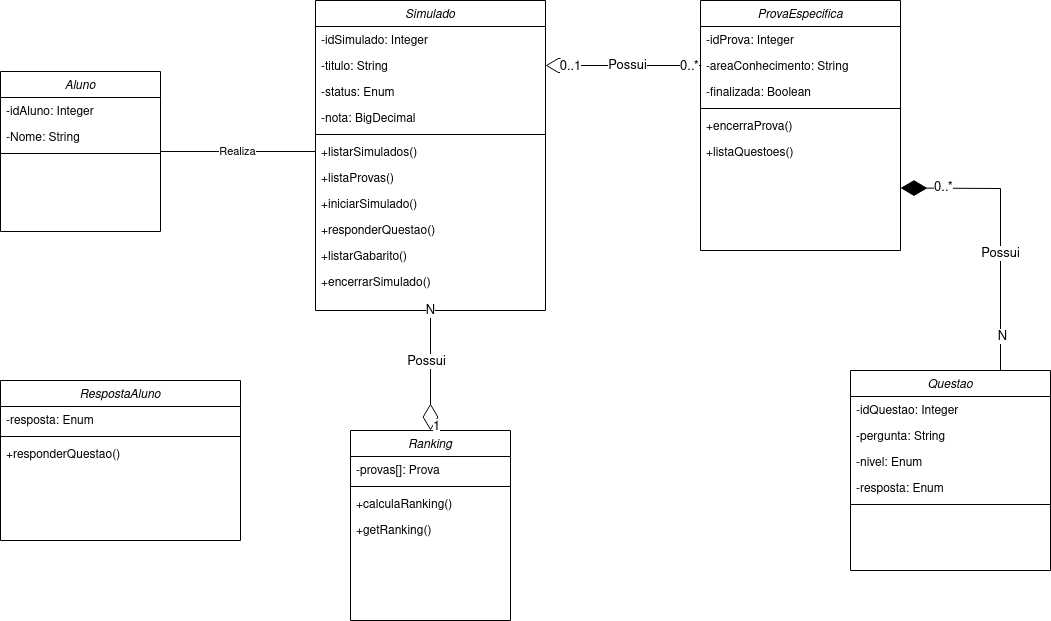

The diagram above was exported from draw.io. Its source (the exported page's mxGraphModel, read from the mxfile embedded in the PNG):
<mxGraphModel dx="1262" dy="659" grid="1" gridSize="10" guides="1" tooltips="1" connect="1" arrows="1" fold="1" page="1" pageScale="1" pageWidth="1169" pageHeight="1654" math="0" shadow="0">
  <root>
    <mxCell id="WIyWlLk6GJQsqaUBKTNV-0" />
    <mxCell id="WIyWlLk6GJQsqaUBKTNV-1" parent="WIyWlLk6GJQsqaUBKTNV-0" />
    <mxCell id="VTmA27cghMniyeztLlUn-18" value="Simulado" style="swimlane;fontStyle=2;align=center;verticalAlign=top;childLayout=stackLayout;horizontal=1;startSize=26;horizontalStack=0;resizeParent=1;resizeLast=0;collapsible=1;marginBottom=0;rounded=0;shadow=0;strokeWidth=1;" parent="WIyWlLk6GJQsqaUBKTNV-1" vertex="1">
      <mxGeometry x="355" y="40" width="230" height="310" as="geometry">
        <mxRectangle x="230" y="140" width="160" height="26" as="alternateBounds" />
      </mxGeometry>
    </mxCell>
    <mxCell id="VTmA27cghMniyeztLlUn-61" value="-idSimulado: Integer" style="text;align=left;verticalAlign=top;spacingLeft=4;spacingRight=4;overflow=hidden;rotatable=0;points=[[0,0.5],[1,0.5]];portConstraint=eastwest;" parent="VTmA27cghMniyeztLlUn-18" vertex="1">
      <mxGeometry y="26" width="230" height="26" as="geometry" />
    </mxCell>
    <mxCell id="VTmA27cghMniyeztLlUn-19" value="-titulo: String" style="text;align=left;verticalAlign=top;spacingLeft=4;spacingRight=4;overflow=hidden;rotatable=0;points=[[0,0.5],[1,0.5]];portConstraint=eastwest;" parent="VTmA27cghMniyeztLlUn-18" vertex="1">
      <mxGeometry y="52" width="230" height="26" as="geometry" />
    </mxCell>
    <mxCell id="SuVgk8b5NOWoIwU-isrx-0" value="-status: Enum " style="text;align=left;verticalAlign=top;spacingLeft=4;spacingRight=4;overflow=hidden;rotatable=0;points=[[0,0.5],[1,0.5]];portConstraint=eastwest;" parent="VTmA27cghMniyeztLlUn-18" vertex="1">
      <mxGeometry y="78" width="230" height="26" as="geometry" />
    </mxCell>
    <mxCell id="VTmA27cghMniyeztLlUn-65" value="-nota: BigDecimal" style="text;align=left;verticalAlign=top;spacingLeft=4;spacingRight=4;overflow=hidden;rotatable=0;points=[[0,0.5],[1,0.5]];portConstraint=eastwest;" parent="VTmA27cghMniyeztLlUn-18" vertex="1">
      <mxGeometry y="104" width="230" height="26" as="geometry" />
    </mxCell>
    <mxCell id="VTmA27cghMniyeztLlUn-22" value="" style="line;html=1;strokeWidth=1;align=left;verticalAlign=middle;spacingTop=-1;spacingLeft=3;spacingRight=3;rotatable=0;labelPosition=right;points=[];portConstraint=eastwest;" parent="VTmA27cghMniyeztLlUn-18" vertex="1">
      <mxGeometry y="130" width="230" height="8" as="geometry" />
    </mxCell>
    <mxCell id="h2WqUclZf-xPCE3Tc4J4-4" value="+listarSimulados()" style="text;align=left;verticalAlign=top;spacingLeft=4;spacingRight=4;overflow=hidden;rotatable=0;points=[[0,0.5],[1,0.5]];portConstraint=eastwest;rounded=0;shadow=0;html=0;" parent="VTmA27cghMniyeztLlUn-18" vertex="1">
      <mxGeometry y="138" width="230" height="26" as="geometry" />
    </mxCell>
    <mxCell id="SuVgk8b5NOWoIwU-isrx-2" value="+listaProvas()" style="text;align=left;verticalAlign=top;spacingLeft=4;spacingRight=4;overflow=hidden;rotatable=0;points=[[0,0.5],[1,0.5]];portConstraint=eastwest;rounded=0;shadow=0;html=0;" parent="VTmA27cghMniyeztLlUn-18" vertex="1">
      <mxGeometry y="164" width="230" height="26" as="geometry" />
    </mxCell>
    <mxCell id="h2WqUclZf-xPCE3Tc4J4-7" value="+iniciarSimulado()" style="text;align=left;verticalAlign=top;spacingLeft=4;spacingRight=4;overflow=hidden;rotatable=0;points=[[0,0.5],[1,0.5]];portConstraint=eastwest;rounded=0;shadow=0;html=0;" parent="VTmA27cghMniyeztLlUn-18" vertex="1">
      <mxGeometry y="190" width="230" height="26" as="geometry" />
    </mxCell>
    <mxCell id="N3rPUuugr2xjMFRuEH1B-3" value="+responderQuestao()" style="text;align=left;verticalAlign=top;spacingLeft=4;spacingRight=4;overflow=hidden;rotatable=0;points=[[0,0.5],[1,0.5]];portConstraint=eastwest;rounded=0;shadow=0;html=0;" parent="VTmA27cghMniyeztLlUn-18" vertex="1">
      <mxGeometry y="216" width="230" height="26" as="geometry" />
    </mxCell>
    <mxCell id="h2WqUclZf-xPCE3Tc4J4-5" value="+listarGabarito()" style="text;align=left;verticalAlign=top;spacingLeft=4;spacingRight=4;overflow=hidden;rotatable=0;points=[[0,0.5],[1,0.5]];portConstraint=eastwest;rounded=0;shadow=0;html=0;" parent="VTmA27cghMniyeztLlUn-18" vertex="1">
      <mxGeometry y="242" width="230" height="26" as="geometry" />
    </mxCell>
    <mxCell id="wv35SBAL3mixWbFhMJx7-10" value="+encerrarSimulado()" style="text;align=left;verticalAlign=top;spacingLeft=4;spacingRight=4;overflow=hidden;rotatable=0;points=[[0,0.5],[1,0.5]];portConstraint=eastwest;rounded=0;shadow=0;html=0;" vertex="1" parent="VTmA27cghMniyeztLlUn-18">
      <mxGeometry y="268" width="230" height="26" as="geometry" />
    </mxCell>
    <mxCell id="VTmA27cghMniyeztLlUn-24" value="ProvaEspecifica" style="swimlane;fontStyle=2;align=center;verticalAlign=top;childLayout=stackLayout;horizontal=1;startSize=26;horizontalStack=0;resizeParent=1;resizeLast=0;collapsible=1;marginBottom=0;rounded=0;shadow=0;strokeWidth=1;" parent="WIyWlLk6GJQsqaUBKTNV-1" vertex="1">
      <mxGeometry x="740" y="40" width="200" height="250" as="geometry">
        <mxRectangle x="230" y="140" width="160" height="26" as="alternateBounds" />
      </mxGeometry>
    </mxCell>
    <mxCell id="VTmA27cghMniyeztLlUn-62" value="-idProva: Integer" style="text;align=left;verticalAlign=top;spacingLeft=4;spacingRight=4;overflow=hidden;rotatable=0;points=[[0,0.5],[1,0.5]];portConstraint=eastwest;" parent="VTmA27cghMniyeztLlUn-24" vertex="1">
      <mxGeometry y="26" width="200" height="26" as="geometry" />
    </mxCell>
    <mxCell id="VTmA27cghMniyeztLlUn-25" value="-areaConhecimento: String" style="text;align=left;verticalAlign=top;spacingLeft=4;spacingRight=4;overflow=hidden;rotatable=0;points=[[0,0.5],[1,0.5]];portConstraint=eastwest;" parent="VTmA27cghMniyeztLlUn-24" vertex="1">
      <mxGeometry y="52" width="200" height="26" as="geometry" />
    </mxCell>
    <mxCell id="SuVgk8b5NOWoIwU-isrx-4" value="-finalizada: Boolean" style="text;align=left;verticalAlign=top;spacingLeft=4;spacingRight=4;overflow=hidden;rotatable=0;points=[[0,0.5],[1,0.5]];portConstraint=eastwest;" parent="VTmA27cghMniyeztLlUn-24" vertex="1">
      <mxGeometry y="78" width="200" height="26" as="geometry" />
    </mxCell>
    <mxCell id="VTmA27cghMniyeztLlUn-28" value="" style="line;html=1;strokeWidth=1;align=left;verticalAlign=middle;spacingTop=-1;spacingLeft=3;spacingRight=3;rotatable=0;labelPosition=right;points=[];portConstraint=eastwest;" parent="VTmA27cghMniyeztLlUn-24" vertex="1">
      <mxGeometry y="104" width="200" height="8" as="geometry" />
    </mxCell>
    <mxCell id="SuVgk8b5NOWoIwU-isrx-6" value="+encerraProva()" style="text;align=left;verticalAlign=top;spacingLeft=4;spacingRight=4;overflow=hidden;rotatable=0;points=[[0,0.5],[1,0.5]];portConstraint=eastwest;rounded=0;shadow=0;html=0;" parent="VTmA27cghMniyeztLlUn-24" vertex="1">
      <mxGeometry y="112" width="200" height="26" as="geometry" />
    </mxCell>
    <mxCell id="SuVgk8b5NOWoIwU-isrx-9" value="+listaQuestoes()" style="text;align=left;verticalAlign=top;spacingLeft=4;spacingRight=4;overflow=hidden;rotatable=0;points=[[0,0.5],[1,0.5]];portConstraint=eastwest;rounded=0;shadow=0;html=0;" parent="VTmA27cghMniyeztLlUn-24" vertex="1">
      <mxGeometry y="138" width="200" height="26" as="geometry" />
    </mxCell>
    <mxCell id="VTmA27cghMniyeztLlUn-30" value="Questao " style="swimlane;fontStyle=2;align=center;verticalAlign=top;childLayout=stackLayout;horizontal=1;startSize=26;horizontalStack=0;resizeParent=1;resizeLast=0;collapsible=1;marginBottom=0;rounded=0;shadow=0;strokeWidth=1;" parent="WIyWlLk6GJQsqaUBKTNV-1" vertex="1">
      <mxGeometry x="890" y="410" width="200" height="200" as="geometry">
        <mxRectangle x="230" y="140" width="160" height="26" as="alternateBounds" />
      </mxGeometry>
    </mxCell>
    <mxCell id="VTmA27cghMniyeztLlUn-63" value="-idQuestao: Integer" style="text;align=left;verticalAlign=top;spacingLeft=4;spacingRight=4;overflow=hidden;rotatable=0;points=[[0,0.5],[1,0.5]];portConstraint=eastwest;" parent="VTmA27cghMniyeztLlUn-30" vertex="1">
      <mxGeometry y="26" width="200" height="26" as="geometry" />
    </mxCell>
    <mxCell id="VTmA27cghMniyeztLlUn-31" value="-pergunta: String" style="text;align=left;verticalAlign=top;spacingLeft=4;spacingRight=4;overflow=hidden;rotatable=0;points=[[0,0.5],[1,0.5]];portConstraint=eastwest;" parent="VTmA27cghMniyeztLlUn-30" vertex="1">
      <mxGeometry y="52" width="200" height="26" as="geometry" />
    </mxCell>
    <mxCell id="JJ9uZADWxiKixfBAS2m5-1" value="-nivel: Enum" style="text;align=left;verticalAlign=top;spacingLeft=4;spacingRight=4;overflow=hidden;rotatable=0;points=[[0,0.5],[1,0.5]];portConstraint=eastwest;" parent="VTmA27cghMniyeztLlUn-30" vertex="1">
      <mxGeometry y="78" width="200" height="26" as="geometry" />
    </mxCell>
    <mxCell id="SuVgk8b5NOWoIwU-isrx-7" value="-resposta: Enum" style="text;align=left;verticalAlign=top;spacingLeft=4;spacingRight=4;overflow=hidden;rotatable=0;points=[[0,0.5],[1,0.5]];portConstraint=eastwest;" parent="VTmA27cghMniyeztLlUn-30" vertex="1">
      <mxGeometry y="104" width="200" height="26" as="geometry" />
    </mxCell>
    <mxCell id="VTmA27cghMniyeztLlUn-34" value="" style="line;html=1;strokeWidth=1;align=left;verticalAlign=middle;spacingTop=-1;spacingLeft=3;spacingRight=3;rotatable=0;labelPosition=right;points=[];portConstraint=eastwest;" parent="VTmA27cghMniyeztLlUn-30" vertex="1">
      <mxGeometry y="130" width="200" height="8" as="geometry" />
    </mxCell>
    <mxCell id="VTmA27cghMniyeztLlUn-42" value="Ranking" style="swimlane;fontStyle=2;align=center;verticalAlign=top;childLayout=stackLayout;horizontal=1;startSize=26;horizontalStack=0;resizeParent=1;resizeLast=0;collapsible=1;marginBottom=0;rounded=0;shadow=0;strokeWidth=1;" parent="WIyWlLk6GJQsqaUBKTNV-1" vertex="1">
      <mxGeometry x="390" y="470" width="160" height="190" as="geometry">
        <mxRectangle x="230" y="140" width="160" height="26" as="alternateBounds" />
      </mxGeometry>
    </mxCell>
    <mxCell id="VTmA27cghMniyeztLlUn-60" value="-provas[]: Prova&#10;" style="text;align=left;verticalAlign=top;spacingLeft=4;spacingRight=4;overflow=hidden;rotatable=0;points=[[0,0.5],[1,0.5]];portConstraint=eastwest;" parent="VTmA27cghMniyeztLlUn-42" vertex="1">
      <mxGeometry y="26" width="160" height="26" as="geometry" />
    </mxCell>
    <mxCell id="VTmA27cghMniyeztLlUn-46" value="" style="line;html=1;strokeWidth=1;align=left;verticalAlign=middle;spacingTop=-1;spacingLeft=3;spacingRight=3;rotatable=0;labelPosition=right;points=[];portConstraint=eastwest;" parent="VTmA27cghMniyeztLlUn-42" vertex="1">
      <mxGeometry y="52" width="160" height="8" as="geometry" />
    </mxCell>
    <mxCell id="wv35SBAL3mixWbFhMJx7-0" value="+calculaRanking()" style="text;align=left;verticalAlign=top;spacingLeft=4;spacingRight=4;overflow=hidden;rotatable=0;points=[[0,0.5],[1,0.5]];portConstraint=eastwest;rounded=0;shadow=0;html=0;" vertex="1" parent="VTmA27cghMniyeztLlUn-42">
      <mxGeometry y="60" width="160" height="26" as="geometry" />
    </mxCell>
    <mxCell id="h2WqUclZf-xPCE3Tc4J4-10" value="+getRanking()" style="text;align=left;verticalAlign=top;spacingLeft=4;spacingRight=4;overflow=hidden;rotatable=0;points=[[0,0.5],[1,0.5]];portConstraint=eastwest;rounded=0;shadow=0;html=0;" parent="VTmA27cghMniyeztLlUn-42" vertex="1">
      <mxGeometry y="86" width="160" height="26" as="geometry" />
    </mxCell>
    <mxCell id="VTmA27cghMniyeztLlUn-52" value="Aluno" style="swimlane;fontStyle=2;align=center;verticalAlign=top;childLayout=stackLayout;horizontal=1;startSize=26;horizontalStack=0;resizeParent=1;resizeLast=0;collapsible=1;marginBottom=0;rounded=0;shadow=0;strokeWidth=1;" parent="WIyWlLk6GJQsqaUBKTNV-1" vertex="1">
      <mxGeometry x="40" y="111" width="160" height="160" as="geometry">
        <mxRectangle x="230" y="140" width="160" height="26" as="alternateBounds" />
      </mxGeometry>
    </mxCell>
    <mxCell id="VTmA27cghMniyeztLlUn-53" value="-idAluno: Integer" style="text;align=left;verticalAlign=top;spacingLeft=4;spacingRight=4;overflow=hidden;rotatable=0;points=[[0,0.5],[1,0.5]];portConstraint=eastwest;" parent="VTmA27cghMniyeztLlUn-52" vertex="1">
      <mxGeometry y="26" width="160" height="26" as="geometry" />
    </mxCell>
    <mxCell id="VTmA27cghMniyeztLlUn-54" value="-Nome: String&#10;" style="text;align=left;verticalAlign=top;spacingLeft=4;spacingRight=4;overflow=hidden;rotatable=0;points=[[0,0.5],[1,0.5]];portConstraint=eastwest;rounded=0;shadow=0;html=0;" parent="VTmA27cghMniyeztLlUn-52" vertex="1">
      <mxGeometry y="52" width="160" height="26" as="geometry" />
    </mxCell>
    <mxCell id="VTmA27cghMniyeztLlUn-56" value="" style="line;html=1;strokeWidth=1;align=left;verticalAlign=middle;spacingTop=-1;spacingLeft=3;spacingRight=3;rotatable=0;labelPosition=right;points=[];portConstraint=eastwest;" parent="VTmA27cghMniyeztLlUn-52" vertex="1">
      <mxGeometry y="78" width="160" height="8" as="geometry" />
    </mxCell>
    <mxCell id="JJ9uZADWxiKixfBAS2m5-16" value="&lt;font style=&quot;font-size: 13px&quot;&gt;Possui&lt;/font&gt;" style="endArrow=diamondThin;endFill=0;endSize=24;html=1;rounded=0;exitX=0;exitY=0.5;exitDx=0;exitDy=0;entryX=1;entryY=0.5;entryDx=0;entryDy=0;" parent="WIyWlLk6GJQsqaUBKTNV-1" source="VTmA27cghMniyeztLlUn-25" target="VTmA27cghMniyeztLlUn-19" edge="1">
      <mxGeometry x="-0.0526" width="160" relative="1" as="geometry">
        <mxPoint x="710" y="220" as="sourcePoint" />
        <mxPoint x="560" y="167" as="targetPoint" />
        <mxPoint as="offset" />
      </mxGeometry>
    </mxCell>
    <mxCell id="JJ9uZADWxiKixfBAS2m5-37" value="0..*" style="edgeLabel;html=1;align=center;verticalAlign=middle;resizable=0;points=[];fontSize=13;" parent="JJ9uZADWxiKixfBAS2m5-16" vertex="1" connectable="0">
      <mxGeometry x="-0.85" relative="1" as="geometry">
        <mxPoint as="offset" />
      </mxGeometry>
    </mxCell>
    <mxCell id="JJ9uZADWxiKixfBAS2m5-40" value="0..1" style="edgeLabel;html=1;align=center;verticalAlign=middle;resizable=0;points=[];fontSize=13;" parent="JJ9uZADWxiKixfBAS2m5-16" vertex="1" connectable="0">
      <mxGeometry x="0.6917" relative="1" as="geometry">
        <mxPoint as="offset" />
      </mxGeometry>
    </mxCell>
    <mxCell id="JJ9uZADWxiKixfBAS2m5-22" value="Realiza" style="endArrow=none;html=1;rounded=0;exitX=0;exitY=0.5;exitDx=0;exitDy=0;entryX=1;entryY=0.5;entryDx=0;entryDy=0;" parent="WIyWlLk6GJQsqaUBKTNV-1" source="h2WqUclZf-xPCE3Tc4J4-4" target="VTmA27cghMniyeztLlUn-52" edge="1">
      <mxGeometry width="50" height="50" relative="1" as="geometry">
        <mxPoint x="330" y="217" as="sourcePoint" />
        <mxPoint x="230" y="277" as="targetPoint" />
      </mxGeometry>
    </mxCell>
    <mxCell id="JJ9uZADWxiKixfBAS2m5-24" value="" style="endArrow=diamondThin;endFill=0;endSize=24;html=1;rounded=0;exitX=0.5;exitY=1;exitDx=0;exitDy=0;entryX=0.5;entryY=0;entryDx=0;entryDy=0;" parent="WIyWlLk6GJQsqaUBKTNV-1" source="VTmA27cghMniyeztLlUn-18" target="VTmA27cghMniyeztLlUn-42" edge="1">
      <mxGeometry width="160" relative="1" as="geometry">
        <mxPoint x="630" y="540" as="sourcePoint" />
        <mxPoint x="510" y="564" as="targetPoint" />
        <Array as="points" />
      </mxGeometry>
    </mxCell>
    <mxCell id="JJ9uZADWxiKixfBAS2m5-42" value="N" style="edgeLabel;html=1;align=center;verticalAlign=middle;resizable=0;points=[];fontSize=13;" parent="JJ9uZADWxiKixfBAS2m5-24" vertex="1" connectable="0">
      <mxGeometry x="-0.7349" y="-1" relative="1" as="geometry">
        <mxPoint y="-17" as="offset" />
      </mxGeometry>
    </mxCell>
    <mxCell id="JJ9uZADWxiKixfBAS2m5-43" value="1" style="edgeLabel;html=1;align=center;verticalAlign=middle;resizable=0;points=[];fontSize=13;" parent="JJ9uZADWxiKixfBAS2m5-24" vertex="1" connectable="0">
      <mxGeometry x="0.54" y="-2" relative="1" as="geometry">
        <mxPoint x="7" y="23" as="offset" />
      </mxGeometry>
    </mxCell>
    <mxCell id="JJ9uZADWxiKixfBAS2m5-44" value="Possui" style="edgeLabel;html=1;align=center;verticalAlign=middle;resizable=0;points=[];fontSize=13;" parent="JJ9uZADWxiKixfBAS2m5-24" vertex="1" connectable="0">
      <mxGeometry x="-0.1657" y="1" relative="1" as="geometry">
        <mxPoint x="-6" as="offset" />
      </mxGeometry>
    </mxCell>
    <mxCell id="JJ9uZADWxiKixfBAS2m5-31" value="&lt;font style=&quot;font-size: 13px&quot;&gt;Possui&lt;/font&gt;" style="endArrow=diamondThin;endFill=1;endSize=24;html=1;rounded=0;exitX=0.75;exitY=0;exitDx=0;exitDy=0;entryX=1;entryY=0.75;entryDx=0;entryDy=0;" parent="WIyWlLk6GJQsqaUBKTNV-1" source="VTmA27cghMniyeztLlUn-30" target="VTmA27cghMniyeztLlUn-24" edge="1">
      <mxGeometry x="-0.1735" width="160" relative="1" as="geometry">
        <mxPoint x="540" y="520" as="sourcePoint" />
        <mxPoint x="1100" y="260" as="targetPoint" />
        <Array as="points">
          <mxPoint x="1040" y="228" />
        </Array>
        <mxPoint as="offset" />
      </mxGeometry>
    </mxCell>
    <mxCell id="JJ9uZADWxiKixfBAS2m5-36" value="N" style="edgeLabel;html=1;align=center;verticalAlign=middle;resizable=0;points=[];fontSize=13;" parent="JJ9uZADWxiKixfBAS2m5-31" vertex="1" connectable="0">
      <mxGeometry x="-0.7537" relative="1" as="geometry">
        <mxPoint x="1" as="offset" />
      </mxGeometry>
    </mxCell>
    <mxCell id="JJ9uZADWxiKixfBAS2m5-39" value="0..*" style="edgeLabel;html=1;align=center;verticalAlign=middle;resizable=0;points=[];fontSize=13;" parent="JJ9uZADWxiKixfBAS2m5-31" vertex="1" connectable="0">
      <mxGeometry x="0.5456" y="-2" relative="1" as="geometry">
        <mxPoint x="-22" y="1" as="offset" />
      </mxGeometry>
    </mxCell>
    <mxCell id="wv35SBAL3mixWbFhMJx7-1" value="RespostaAluno" style="swimlane;fontStyle=2;align=center;verticalAlign=top;childLayout=stackLayout;horizontal=1;startSize=26;horizontalStack=0;resizeParent=1;resizeLast=0;collapsible=1;marginBottom=0;rounded=0;shadow=0;strokeWidth=1;" vertex="1" parent="WIyWlLk6GJQsqaUBKTNV-1">
      <mxGeometry x="40" y="420" width="240" height="160" as="geometry">
        <mxRectangle x="230" y="140" width="160" height="26" as="alternateBounds" />
      </mxGeometry>
    </mxCell>
    <mxCell id="wv35SBAL3mixWbFhMJx7-2" value="-resposta: Enum" style="text;align=left;verticalAlign=top;spacingLeft=4;spacingRight=4;overflow=hidden;rotatable=0;points=[[0,0.5],[1,0.5]];portConstraint=eastwest;" vertex="1" parent="wv35SBAL3mixWbFhMJx7-1">
      <mxGeometry y="26" width="240" height="26" as="geometry" />
    </mxCell>
    <mxCell id="wv35SBAL3mixWbFhMJx7-4" value="" style="line;html=1;strokeWidth=1;align=left;verticalAlign=middle;spacingTop=-1;spacingLeft=3;spacingRight=3;rotatable=0;labelPosition=right;points=[];portConstraint=eastwest;" vertex="1" parent="wv35SBAL3mixWbFhMJx7-1">
      <mxGeometry y="52" width="240" height="8" as="geometry" />
    </mxCell>
    <mxCell id="wv35SBAL3mixWbFhMJx7-7" value="+responderQuestao()" style="text;align=left;verticalAlign=top;spacingLeft=4;spacingRight=4;overflow=hidden;rotatable=0;points=[[0,0.5],[1,0.5]];portConstraint=eastwest;rounded=0;shadow=0;html=0;" vertex="1" parent="wv35SBAL3mixWbFhMJx7-1">
      <mxGeometry y="60" width="240" height="26" as="geometry" />
    </mxCell>
  </root>
</mxGraphModel>